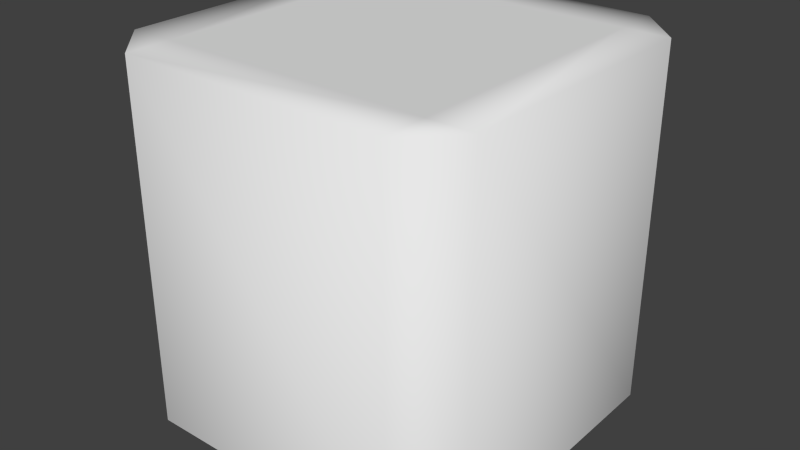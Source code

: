 # Source: Rotate.blend  (saved by Blender 2.72.0; exported with 4.5.12 LTS)
import bpy
from mathutils import Matrix  # noqa: F401  (used for matrix-valued properties, if any)

bpy.ops.wm.read_factory_settings(use_empty=True)
scene = bpy.context.scene
scene.name = 'Scene'

# ---- collections
col_collection_1 = bpy.data.collections.new('Collection 1'); scene.collection.children.link(col_collection_1)

# ---- materials (node trees are filled in below, after node groups)
mat_rotateblock = bpy.data.materials.new('RotateBlock')
mat_rotateblock.alpha_threshold = 0.0
mat_rotateblock.use_transparent_shadow = False
mat_rotateblock.roughness = 0.5
mat_rotateblock.line_color = (0.0, 0.0, 0.0, 1.0)

# ---- material node trees

# ---- world
world_world = bpy.data.worlds.new('World'); scene.world = world_world
world_world.color = (0.05088, 0.05088, 0.05088)
world_world.use_sun_shadow = False
world_world.sun_shadow_jitter_overblur = 0.0
world_world.cycles.sampling_method = 'MANUAL'
world_world.cycles.sample_map_resolution = 256

# ---- meshes
me_cube = bpy.data.meshes.new('Cube')
me_cube.from_pydata([(-0.375, -0.5, 0.5), (-0.5, -0.5, 0.375), (-0.5, -0.5, -0.375), (-0.375, -0.5, -0.5), (0.375, -0.5, -0.5), (0.5, -0.5, -0.375), (0.5, -0.5, 0.375), (0.375, -0.5, 0.5), (-0.5, 0.5, 0.375), (-0.375, 0.5, 0.5), (-0.375, 0.5, 0.375), (-0.375, 0.5, -0.375), (-0.375, 0.5, -0.5), (-0.5, 0.5, -0.375), (0.375, 0.5, -0.375), (0.5, 0.5, -0.375), (0.375, 0.5, -0.5), (0.375, 0.5, 0.5), (0.5, 0.5, 0.375), (0.375, 0.5, 0.375)], [], [(9, 0, 7, 17), (3, 12, 16, 4), (5, 15, 18, 6), (10, 19, 14, 11), (1, 8, 13, 2), (8, 9, 10), (11, 12, 13), (14, 15, 16), (17, 18, 19), (0, 9, 8, 1), (2, 13, 12, 3), (4, 16, 15, 5), (6, 18, 17, 7), (10, 11, 13, 8), (9, 17, 19, 10), (11, 14, 16, 12), (14, 19, 18, 15)])
me_cube.polygons.foreach_set('use_smooth', [True] * 17)
_uv = me_cube.uv_layers.new(name='UVMap')
_uv.uv.foreach_set('vector', [0.9602, 0.2321, 0.8715, 0.2321, 0.8715, 0.1198, 0.9602, 0.1198, 0.0543, 0.8179, 0.1561, 0.8179, 0.1561, 0.9469, 0.0543, 0.9469, 0.8582, 0.943, 0.8582, 0.8057, 0.9411, 0.8057, 0.9411, 0.943, 1.0, 0.0, 1.0, 1.0, 0.0, 0.9991, 0.0, 0.0, 0.993, 0.5756, 0.9505, 0.5756, 0.9505, 0.5218, 0.993, 0.5218, 0.771, -0.004724, 0.9979, 0.09192, 1.0, 0.0, 0.0, 0.0, -0.002225, 0.09192, 0.2289, -0.004724, 0.0, 1.0, 0.2247, 0.9903, -0.002225, 0.8766, 0.9979, 0.8766, 0.7667, 0.9903, 1.0, 1.0, 0.993, 0.5846, 0.9505, 0.5846, 0.9505, 0.5756, 0.993, 0.5756, 0.993, 0.5218, 0.9505, 0.5218, 0.9505, 0.5128, 0.993, 0.5128, 0.0543, 0.9469, 0.1561, 0.9469, 0.1561, 0.9683, 0.0543, 0.9683, 0.8715, 0.1011, 0.9602, 0.1011, 0.9602, 0.1198, 0.8715, 0.1198, 1.0, 0.0, 0.0, 0.0, 0.2289, -0.004724, 0.771, -0.004724, 0.9979, 0.09192, 0.9979, 0.8766, 1.0, 1.0, 1.0, 0.0, 0.0, 0.0, 0.0, 1.0, -0.002225, 0.8766, -0.002225, 0.09192, 0.0, 1.0, 1.0, 1.0, 0.7667, 0.9903, 0.2247, 0.9903])
me_cube.materials.append(mat_rotateblock)
me_cube.use_remesh_preserve_volume = False
me_cube.use_remesh_preserve_attributes = False
me_cube.use_mirror_vertex_groups = False
me_cube.update()

# ---- objects
ob_rotate = bpy.data.objects.new('Rotate', me_cube)

# ---- transforms, parenting, visibility, modifiers, constraints
ob_rotate.location = (0.0, 0.0, 0.0)
ob_rotate.rotation_euler = (1.571, -0.0, -3.142)
ob_rotate.lock_rotations_4d = False
ob_rotate.empty_display_type = 'ARROWS'
ob_rotate.lineart.crease_threshold = 0.0

# ---- collection membership
col_collection_1.objects.link(ob_rotate)

# ---- scene / render settings (as saved in the file)
scene.frame_start = 1; scene.frame_end = 250; scene.frame_set(109)
scene.render.engine = 'BLENDER_EEVEE_NEXT'
scene.render.resolution_percentage = 50
scene.render.dither_intensity = 0.0
scene.cycles.use_denoising = False
scene.cycles.samples = 10
scene.cycles.sampling_pattern = 'TABULATED_SOBOL'
scene.cycles.light_sampling_threshold = 0.0
scene.cycles.use_adaptive_sampling = False
scene.cycles.use_light_tree = False
scene.cycles.blur_glossy = 0.0
scene.cycles.pixel_filter_type = 'GAUSSIAN'
scene.cycles.sample_clamp_indirect = 0.0
scene.view_settings.view_transform = 'Standard'
bpy.context.view_layer.update()

# ---- added for rendering (the .blend has no active camera and no usable light): camera, sun
cam_auto = bpy.data.cameras.new('AutoCamera')
cam_auto.lens = 50.0
cam_auto.sensor_width = 36.0
cam_auto.clip_end = 1000.0
ob_auto_camera = bpy.data.objects.new('AutoCamera', cam_auto)
scene.collection.objects.link(ob_auto_camera)
ob_auto_camera.location = (1.60256, -1.92308, 1.28205)
ob_auto_camera.rotation_euler = (1.09748, -7.21219e-08, 0.694738)
scene.camera = ob_auto_camera
light_auto_sun = bpy.data.lights.new('AutoSun', 'SUN')
light_auto_sun.energy = 3.0
light_auto_sun.angle = 0.0523599
ob_auto_sun = bpy.data.objects.new('AutoSun', light_auto_sun)
scene.collection.objects.link(ob_auto_sun)
ob_auto_sun.rotation_euler = (0.872665, 0.174533, 0.523599)
bpy.context.view_layer.update()
